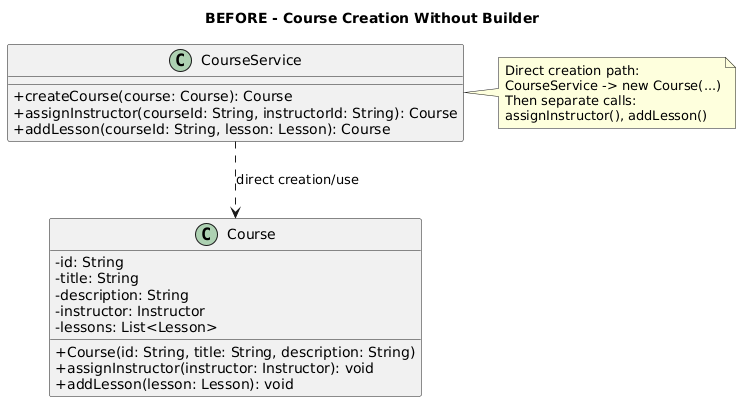

The diagram above was rendered by PlantUML. Its source (embedded in the PNG):
@startuml
title BEFORE - Course Creation Without Builder

skinparam classAttributeIconSize 0
skinparam shadowing false

class Course {
  -id: String
  -title: String
  -description: String
  -instructor: Instructor
  -lessons: List<Lesson>
  +Course(id: String, title: String, description: String)
  +assignInstructor(instructor: Instructor): void
  +addLesson(lesson: Lesson): void
}

class CourseService {
  +createCourse(course: Course): Course
  +assignInstructor(courseId: String, instructorId: String): Course
  +addLesson(courseId: String, lesson: Lesson): Course
}

note right of CourseService
Direct creation path:
CourseService -> new Course(...)
Then separate calls:
assignInstructor(), addLesson()
end note

CourseService ..> Course : direct creation/use
@enduml